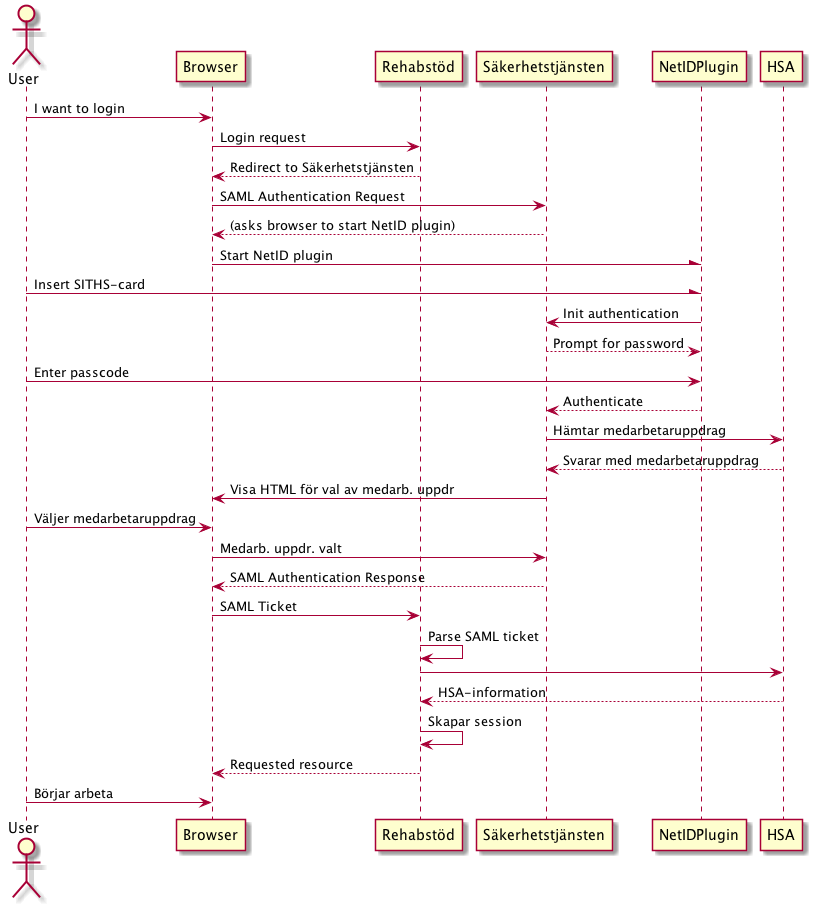

The diagram above was rendered by PlantUML. Its source (embedded in the PNG):
@startuml
actor User
User -> Browser: I want to login
Browser -> Rehabstöd: Login request
Rehabstöd --> Browser: Redirect to Säkerhetstjänsten

Browser -> Säkerhetstjänsten: SAML Authentication Request
Säkerhetstjänsten --> Browser: (asks browser to start NetID plugin)
Browser -\ NetIDPlugin: Start NetID plugin

User -\ NetIDPlugin: Insert SITHS-card
NetIDPlugin -> Säkerhetstjänsten: Init authentication
Säkerhetstjänsten --> NetIDPlugin: Prompt for password
User -> NetIDPlugin: Enter passcode

NetIDPlugin --> Säkerhetstjänsten: Authenticate

Säkerhetstjänsten -> HSA: Hämtar medarbetaruppdrag
HSA --> Säkerhetstjänsten: Svarar med medarbetaruppdrag
Säkerhetstjänsten -> Browser: Visa HTML för val av medarb. uppdr
User -> Browser: Väljer medarbetaruppdrag
Browser -> Säkerhetstjänsten: Medarb. uppdr. valt

Browser <-- Säkerhetstjänsten: SAML Authentication Response
Browser -> Rehabstöd: SAML Ticket
Rehabstöd -> Rehabstöd: Parse SAML ticket
Rehabstöd -> HSA:
HSA --> Rehabstöd: HSA-information
Rehabstöd <-> Rehabstöd: Skapar session
Rehabstöd --> Browser: Requested resource
User -> Browser: Börjar arbeta
@enduml